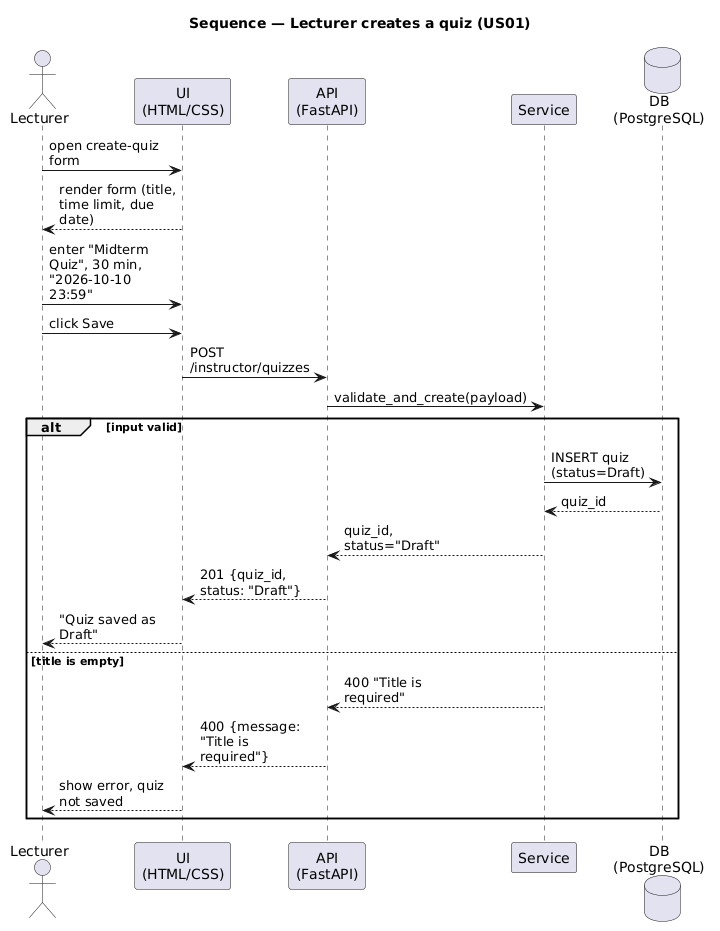

The diagram above was rendered by PlantUML. Its source (embedded in the PNG):
@startuml
title Sequence — Lecturer creates a quiz (US01)
skinparam maxMessageSize 120

actor "Lecturer" as Lecturer
participant "UI\n(HTML/CSS)" as UI
participant "API\n(FastAPI)" as API
participant "Service" as SVC
database "DB\n(PostgreSQL)" as DB

Lecturer -> UI : open create-quiz form
UI --> Lecturer : render form (title, time limit, due date)
Lecturer -> UI : enter "Midterm Quiz", 30 min, "2026-10-10 23:59"
Lecturer -> UI : click Save
UI -> API : POST /instructor/quizzes
API -> SVC : validate_and_create(payload)

alt input valid
  SVC -> DB : INSERT quiz (status=Draft)
  DB --> SVC : quiz_id
  SVC --> API : quiz_id, status="Draft"
  API --> UI : 201 {quiz_id, status: "Draft"}
  UI --> Lecturer : "Quiz saved as Draft"
else title is empty
  SVC --> API : 400 "Title is required"
  API --> UI : 400 {message: "Title is required"}
  UI --> Lecturer : show error, quiz not saved
end
@enduml